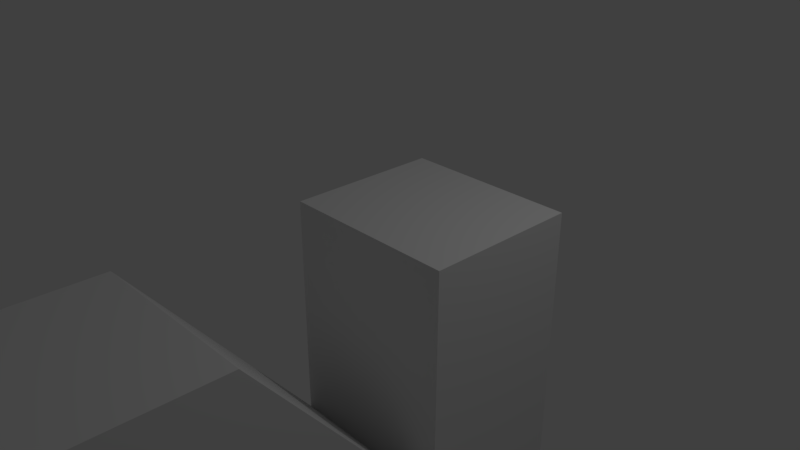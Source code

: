 # Source: KARMA1.blend  (saved by Blender 2.78.0; exported with 4.5.12 LTS)
import bpy
from mathutils import Matrix  # noqa: F401  (used for matrix-valued properties, if any)

bpy.ops.wm.read_factory_settings(use_empty=True)
scene = bpy.context.scene
scene.name = 'Scene'

# ---- collections
col_collection_1 = bpy.data.collections.new('Collection 1'); scene.collection.children.link(col_collection_1)

# ---- materials (node trees are filled in below, after node groups)
mat_material_002 = bpy.data.materials.new('Material.002')
mat_material_002.alpha_threshold = 0.0
mat_material_002.use_transparent_shadow = False
mat_material_002.preview_render_type = 'SHADERBALL'
mat_material_002.roughness = 0.5

# ---- material node trees

# ---- world
world_world = bpy.data.worlds.new('World'); scene.world = world_world
world_world.color = (0.05088, 0.05088, 0.05088)
world_world.use_sun_shadow = False
world_world.sun_shadow_jitter_overblur = 0.0
world_world.cycles.sampling_method = 'MANUAL'

# ---- cameras
cam_camera = bpy.data.cameras.new('Camera')
cam_camera.clip_end = 100.0
cam_camera.lens = 35.0
cam_camera.sensor_width = 32.0
cam_camera.sensor_height = 18.0
cam_camera.ortho_scale = 7.314
cam_camera.dof.focus_distance = 0.0
cam_camera.dof.aperture_fstop = 128.0

# ---- lights
light_lamp = bpy.data.lights.new('Lamp', 'POINT')
light_lamp.transmission_factor = 0.0
light_lamp.cutoff_distance = 30.0
light_lamp.energy = 100.0
light_lamp.shadow_buffer_clip_start = 1.001
light_lamp.shadow_soft_size = 0.1
light_lamp.shadow_maximum_resolution = 0.006
light_lamp.use_absolute_resolution = True

# ---- meshes
me_plane = bpy.data.meshes.new('Plane')
me_plane.from_pydata([(-1.077, -1.055, 5.789e-09), (1.865, -1.062, -6.295e-08), (-1.065, 0.9229, 4.932e-09), (1.997, 0.9209, -7.611e-08), (4.15, -1.279, -3.365e-07), (6.977, 0.9316, -5.551e-07), (2.67, -2.78, -3.016e-07), (5.38, -2.061, -5.826e-07), (5.383, -4.644, -7.409e-07), (5.381, -2.059, -7.098e-07), (-1.066, -3.411, 4.033e-09), (-1.103, -5.902, -1.684e-07), (-1.065, 0.9229, 2.249), (-1.077, -1.055, 2.249), (1.865, -1.062, 2.249), (1.997, 0.9209, 2.249), (4.15, -1.279, 2.249), (6.977, 0.9316, 2.249), (2.67, -2.78, 2.249), (5.38, -2.061, 2.249), (5.383, -4.644, 2.249), (5.381, -2.059, 2.249), (-1.066, -3.411, 2.249), (-1.102, -5.902, 2.249)], [], [(0, 2, 3, 1), (3, 5, 4, 1), (4, 7, 6, 1), (7, 9, 8, 6), (6, 11, 10, 1), (13, 14, 15, 12), (15, 14, 16, 17), (16, 14, 18, 19), (19, 18, 20, 21), (18, 14, 22, 23), (9, 7, 19, 21), (7, 4, 16, 19), (5, 3, 15, 17), (10, 11, 23, 22), (3, 2, 12, 15), (8, 9, 21, 20), (2, 0, 13, 12), (1, 10, 22, 14), (4, 5, 17, 16), (6, 8, 20, 18), (0, 1, 14, 13), (11, 6, 18, 23)])
me_plane.materials.append(mat_material_002)
me_plane.use_remesh_preserve_volume = False
me_plane.use_remesh_preserve_attributes = False
me_plane.use_mirror_vertex_groups = False
me_plane.update()

# ---- objects
ob_plane = bpy.data.objects.new('Plane', me_plane)
ob_lamp = bpy.data.objects.new('Lamp', light_lamp)
ob_camera = bpy.data.objects.new('Camera', cam_camera)

# ---- transforms, parenting, visibility, modifiers, constraints
ob_plane.location = (0.01193, 0.001247, 0.005555)
ob_plane.rotation_euler = (-0.0, 1.571, 0.0)
ob_plane.lineart.crease_threshold = 0.0
ob_lamp.location = (4.076, 1.005, 5.904)
ob_lamp.rotation_euler = (0.6503, 0.05522, 1.866)
ob_lamp.lock_rotations_4d = False
ob_lamp.empty_display_type = 'ARROWS'
ob_lamp.color = (0.0, 0.0, 0.0, 0.0)
ob_lamp.lineart.crease_threshold = 0.0
ob_camera.location = (7.481, -6.508, 5.344)
ob_camera.rotation_euler = (1.109, 0.0, 0.8149)
ob_camera.lock_rotations_4d = False
ob_camera.empty_display_type = 'ARROWS'
ob_camera.color = (0.0, 0.0, 0.0, 0.0)
ob_camera.display_type = 'WIRE'
ob_camera.lineart.crease_threshold = 0.0

# ---- collection membership
col_collection_1.objects.link(ob_plane)
col_collection_1.objects.link(ob_lamp)
col_collection_1.objects.link(ob_camera)

# ---- scene / render settings (as saved in the file)
scene.camera = ob_camera
scene.frame_start = 1; scene.frame_end = 250; scene.frame_set(1)
scene.render.engine = 'BLENDER_EEVEE_NEXT'
scene.render.resolution_percentage = 50
scene.render.dither_intensity = 0.0
scene.cycles.use_denoising = False
scene.cycles.samples = 128
scene.cycles.sampling_pattern = 'TABULATED_SOBOL'
scene.cycles.light_sampling_threshold = 0.0
scene.cycles.use_adaptive_sampling = False
scene.cycles.use_light_tree = False
scene.cycles.blur_glossy = 0.0
scene.cycles.sample_clamp_indirect = 0.0
scene.view_settings.view_transform = 'Standard'
bpy.context.view_layer.update()
